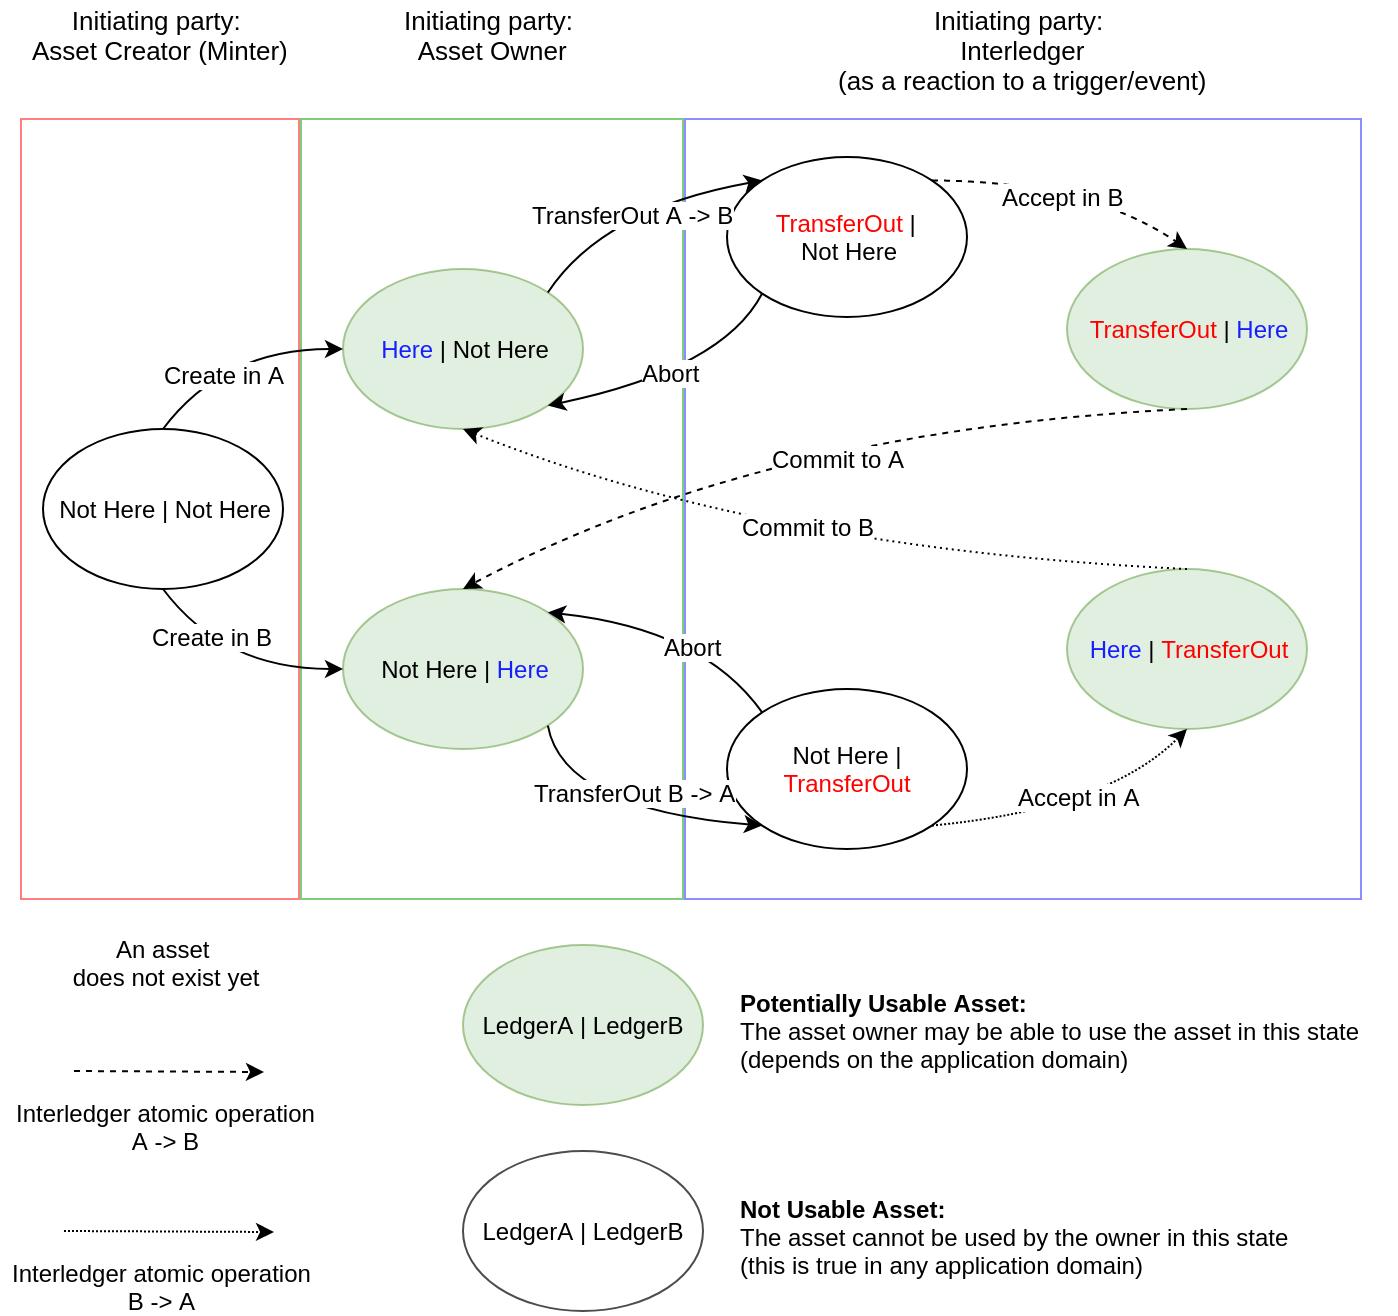

The diagram above was exported from draw.io. Its source (the exported page's mxGraphModel, read from the mxfile embedded in the PNG):
<mxGraphModel dx="774" dy="442" grid="1" gridSize="10" guides="1" tooltips="1" connect="1" arrows="1" fold="1" page="1" pageScale="1" pageWidth="827" pageHeight="1169" math="0" shadow="0">
  <root>
    <mxCell id="0" />
    <mxCell id="1" parent="0" />
    <mxCell id="2" value="" style="rounded=0;whiteSpace=wrap;html=1;opacity=50;strokeColor=#171FFF;fillColor=none;" vertex="1" parent="1">
      <mxGeometry x="361" y="124" width="338" height="390" as="geometry" />
    </mxCell>
    <mxCell id="3" value="" style="rounded=0;whiteSpace=wrap;html=1;opacity=50;strokeColor=#009900;fillColor=none;" vertex="1" parent="1">
      <mxGeometry x="169" y="124" width="191" height="390" as="geometry" />
    </mxCell>
    <mxCell id="4" value="" style="rounded=0;whiteSpace=wrap;html=1;opacity=50;strokeColor=#FF0000;fillColor=none;" vertex="1" parent="1">
      <mxGeometry x="29" y="124" width="139" height="390" as="geometry" />
    </mxCell>
    <mxCell id="5" value="&lt;font style=&quot;font-size: 12px&quot;&gt;Not Here | &lt;font style=&quot;font-size: 12px&quot;&gt;Not Here&lt;/font&gt;&lt;/font&gt;" style="ellipse;whiteSpace=wrap;html=1;" vertex="1" parent="1">
      <mxGeometry x="40" y="279" width="120" height="80" as="geometry" />
    </mxCell>
    <mxCell id="6" value="&lt;font style=&quot;font-size: 12px&quot;&gt;&lt;font color=&quot;#171fff&quot;&gt;Here&lt;/font&gt; | &lt;font style=&quot;font-size: 12px&quot;&gt;Not Here&lt;/font&gt;&lt;/font&gt;" style="ellipse;whiteSpace=wrap;html=1;fillColor=#d5e8d4;strokeColor=#82b366;opacity=70;" vertex="1" parent="1">
      <mxGeometry x="190" y="199" width="120" height="80" as="geometry" />
    </mxCell>
    <mxCell id="7" value="&lt;font style=&quot;font-size: 12px&quot;&gt;Not Here | &lt;font style=&quot;font-size: 12px&quot; color=&quot;#171fff&quot;&gt;Here&lt;/font&gt;&lt;/font&gt;" style="ellipse;whiteSpace=wrap;html=1;fillColor=#d5e8d4;strokeColor=#82b366;opacity=70;" vertex="1" parent="1">
      <mxGeometry x="190" y="359" width="120" height="80" as="geometry" />
    </mxCell>
    <mxCell id="8" value="" style="endArrow=classic;html=1;exitX=0.5;exitY=1;exitDx=0;exitDy=0;entryX=0;entryY=0.5;entryDx=0;entryDy=0;curved=1;" edge="1" source="5" target="7" parent="1">
      <mxGeometry width="50" height="50" relative="1" as="geometry">
        <mxPoint x="80" y="439" as="sourcePoint" />
        <mxPoint x="130" y="389" as="targetPoint" />
        <Array as="points">
          <mxPoint x="130" y="399" />
        </Array>
      </mxGeometry>
    </mxCell>
    <mxCell id="9" value="Create in B" style="text;html=1;resizable=0;points=[];align=center;verticalAlign=middle;labelBackgroundColor=#ffffff;" vertex="1" connectable="0" parent="8">
      <mxGeometry x="-0.3827" y="6" relative="1" as="geometry">
        <mxPoint as="offset" />
      </mxGeometry>
    </mxCell>
    <mxCell id="10" value="" style="endArrow=classic;html=1;exitX=0.5;exitY=0;exitDx=0;exitDy=0;entryX=0;entryY=0.5;entryDx=0;entryDy=0;curved=1;" edge="1" source="5" target="6" parent="1">
      <mxGeometry width="50" height="50" relative="1" as="geometry">
        <mxPoint x="70" y="239" as="sourcePoint" />
        <mxPoint x="120" y="189" as="targetPoint" />
        <Array as="points">
          <mxPoint x="130" y="239" />
        </Array>
      </mxGeometry>
    </mxCell>
    <mxCell id="11" value="Create in A" style="text;html=1;resizable=0;points=[];align=center;verticalAlign=middle;labelBackgroundColor=#ffffff;" vertex="1" connectable="0" parent="10">
      <mxGeometry x="-0.2632" y="-8" relative="1" as="geometry">
        <mxPoint as="offset" />
      </mxGeometry>
    </mxCell>
    <mxCell id="12" value="&lt;font style=&quot;font-size: 12px&quot;&gt;&lt;font color=&quot;#ff0000&quot;&gt;TransferOut&lt;/font&gt; | &lt;br&gt;&lt;font style=&quot;font-size: 12px&quot;&gt;Not Here&lt;/font&gt;&lt;/font&gt;" style="ellipse;whiteSpace=wrap;html=1;" vertex="1" parent="1">
      <mxGeometry x="382" y="143" width="120" height="80" as="geometry" />
    </mxCell>
    <mxCell id="13" value="" style="endArrow=classic;html=1;exitX=1;exitY=0;exitDx=0;exitDy=0;entryX=0;entryY=0;entryDx=0;entryDy=0;curved=1;" edge="1" source="6" target="12" parent="1">
      <mxGeometry width="50" height="50" relative="1" as="geometry">
        <mxPoint x="260" y="189" as="sourcePoint" />
        <mxPoint x="310" y="139" as="targetPoint" />
        <Array as="points">
          <mxPoint x="320" y="169" />
        </Array>
      </mxGeometry>
    </mxCell>
    <mxCell id="14" value="TransferOut A -&amp;gt; B" style="text;html=1;resizable=0;points=[];align=center;verticalAlign=middle;labelBackgroundColor=#ffffff;" vertex="1" connectable="0" parent="13">
      <mxGeometry x="-0.0147" y="-5" relative="1" as="geometry">
        <mxPoint as="offset" />
      </mxGeometry>
    </mxCell>
    <mxCell id="15" value="" style="endArrow=classic;html=1;exitX=0;exitY=1;exitDx=0;exitDy=0;entryX=1;entryY=1;entryDx=0;entryDy=0;curved=1;" edge="1" source="12" target="6" parent="1">
      <mxGeometry width="50" height="50" relative="1" as="geometry">
        <mxPoint x="330" y="319" as="sourcePoint" />
        <mxPoint x="380" y="269" as="targetPoint" />
        <Array as="points">
          <mxPoint x="380" y="249" />
        </Array>
      </mxGeometry>
    </mxCell>
    <mxCell id="16" value="Abort" style="text;html=1;resizable=0;points=[];align=center;verticalAlign=middle;labelBackgroundColor=#ffffff;" vertex="1" connectable="0" parent="15">
      <mxGeometry x="0.0315" y="-4" relative="1" as="geometry">
        <mxPoint as="offset" />
      </mxGeometry>
    </mxCell>
    <mxCell id="17" value="&lt;font style=&quot;font-size: 12px&quot;&gt;&lt;font color=&quot;#ff0000&quot;&gt;TransferOut&lt;/font&gt; |&lt;font style=&quot;font-size: 12px&quot;&gt;&amp;nbsp;&lt;font color=&quot;#171fff&quot;&gt;Here&lt;/font&gt;&lt;/font&gt;&lt;/font&gt;" style="ellipse;whiteSpace=wrap;html=1;fillColor=#d5e8d4;strokeColor=#82b366;opacity=70;" vertex="1" parent="1">
      <mxGeometry x="552" y="189" width="120" height="80" as="geometry" />
    </mxCell>
    <mxCell id="18" value="" style="endArrow=classic;html=1;exitX=1;exitY=0;exitDx=0;exitDy=0;entryX=0.5;entryY=0;entryDx=0;entryDy=0;curved=1;dashed=1;" edge="1" source="12" target="17" parent="1">
      <mxGeometry width="50" height="50" relative="1" as="geometry">
        <mxPoint x="472" y="359" as="sourcePoint" />
        <mxPoint x="522" y="309" as="targetPoint" />
        <Array as="points">
          <mxPoint x="562" y="155" />
        </Array>
      </mxGeometry>
    </mxCell>
    <mxCell id="19" value="Accept in B" style="text;html=1;resizable=0;points=[];align=center;verticalAlign=middle;labelBackgroundColor=#ffffff;" vertex="1" connectable="0" parent="18">
      <mxGeometry x="-0.0378" y="-8" relative="1" as="geometry">
        <mxPoint as="offset" />
      </mxGeometry>
    </mxCell>
    <mxCell id="20" value="&lt;font style=&quot;font-size: 12px&quot;&gt;Not Here | &lt;font style=&quot;font-size: 12px&quot; color=&quot;#ff0000&quot;&gt;TransferOut&lt;/font&gt;&lt;/font&gt;" style="ellipse;whiteSpace=wrap;html=1;" vertex="1" parent="1">
      <mxGeometry x="382" y="409" width="120" height="80" as="geometry" />
    </mxCell>
    <mxCell id="21" value="" style="endArrow=classic;html=1;exitX=1;exitY=1;exitDx=0;exitDy=0;entryX=0;entryY=1;entryDx=0;entryDy=0;curved=1;" edge="1" source="7" target="20" parent="1">
      <mxGeometry width="50" height="50" relative="1" as="geometry">
        <mxPoint x="270" y="514" as="sourcePoint" />
        <mxPoint x="320" y="464" as="targetPoint" />
        <Array as="points">
          <mxPoint x="300" y="469" />
        </Array>
      </mxGeometry>
    </mxCell>
    <mxCell id="22" value="TransferOut B -&amp;gt; A" style="text;html=1;resizable=0;points=[];align=center;verticalAlign=middle;labelBackgroundColor=#ffffff;" vertex="1" connectable="0" parent="21">
      <mxGeometry x="0.0895" y="11" relative="1" as="geometry">
        <mxPoint as="offset" />
      </mxGeometry>
    </mxCell>
    <mxCell id="23" value="" style="endArrow=classic;html=1;exitX=0;exitY=0;exitDx=0;exitDy=0;entryX=1;entryY=0;entryDx=0;entryDy=0;curved=1;" edge="1" source="20" target="7" parent="1">
      <mxGeometry width="50" height="50" relative="1" as="geometry">
        <mxPoint x="410" y="379" as="sourcePoint" />
        <mxPoint x="460" y="329" as="targetPoint" />
        <Array as="points">
          <mxPoint x="370" y="379" />
        </Array>
      </mxGeometry>
    </mxCell>
    <mxCell id="24" value="Abort" style="text;html=1;resizable=0;points=[];align=center;verticalAlign=middle;labelBackgroundColor=#ffffff;" vertex="1" connectable="0" parent="23">
      <mxGeometry x="-0.1434" y="9" relative="1" as="geometry">
        <mxPoint as="offset" />
      </mxGeometry>
    </mxCell>
    <mxCell id="25" value="&lt;font style=&quot;font-size: 12px&quot;&gt;&lt;font color=&quot;#171fff&quot;&gt;Here&lt;/font&gt; | &lt;font style=&quot;font-size: 12px&quot; color=&quot;#ff0000&quot;&gt;TransferOut&lt;/font&gt;&lt;/font&gt;" style="ellipse;whiteSpace=wrap;html=1;fillColor=#d5e8d4;strokeColor=#82b366;opacity=70;" vertex="1" parent="1">
      <mxGeometry x="552" y="349" width="120" height="80" as="geometry" />
    </mxCell>
    <mxCell id="26" value="" style="endArrow=classic;html=1;exitX=1;exitY=1;exitDx=0;exitDy=0;entryX=0.5;entryY=1;entryDx=0;entryDy=0;curved=1;dashed=1;dashPattern=1 1;" edge="1" source="20" target="25" parent="1">
      <mxGeometry width="50" height="50" relative="1" as="geometry">
        <mxPoint x="542" y="489" as="sourcePoint" />
        <mxPoint x="592" y="439" as="targetPoint" />
        <Array as="points">
          <mxPoint x="572" y="469" />
        </Array>
      </mxGeometry>
    </mxCell>
    <mxCell id="27" value="Accept in A" style="text;html=1;resizable=0;points=[];align=center;verticalAlign=middle;labelBackgroundColor=#ffffff;" vertex="1" connectable="0" parent="26">
      <mxGeometry x="0.0396" y="8" relative="1" as="geometry">
        <mxPoint as="offset" />
      </mxGeometry>
    </mxCell>
    <mxCell id="28" value="" style="endArrow=classic;html=1;exitX=0.5;exitY=1;exitDx=0;exitDy=0;entryX=0.5;entryY=0;entryDx=0;entryDy=0;curved=1;dashed=1;" edge="1" source="17" target="7" parent="1">
      <mxGeometry width="50" height="50" relative="1" as="geometry">
        <mxPoint x="440" y="329" as="sourcePoint" />
        <mxPoint x="490" y="279" as="targetPoint" />
        <Array as="points">
          <mxPoint x="400" y="279" />
        </Array>
      </mxGeometry>
    </mxCell>
    <mxCell id="29" value="Commit to A" style="text;html=1;resizable=0;points=[];align=center;verticalAlign=middle;labelBackgroundColor=#ffffff;" vertex="1" connectable="0" parent="28">
      <mxGeometry x="-0.0807" y="16" relative="1" as="geometry">
        <mxPoint as="offset" />
      </mxGeometry>
    </mxCell>
    <mxCell id="30" value="" style="endArrow=classic;html=1;exitX=0.5;exitY=0;exitDx=0;exitDy=0;entryX=0.5;entryY=1;entryDx=0;entryDy=0;curved=1;dashed=1;dashPattern=1 2;" edge="1" source="25" target="6" parent="1">
      <mxGeometry width="50" height="50" relative="1" as="geometry">
        <mxPoint x="440" y="379" as="sourcePoint" />
        <mxPoint x="490" y="329" as="targetPoint" />
        <Array as="points">
          <mxPoint x="400" y="339" />
        </Array>
      </mxGeometry>
    </mxCell>
    <mxCell id="31" value="Commit to B" style="text;html=1;resizable=0;points=[];align=center;verticalAlign=middle;labelBackgroundColor=#ffffff;" vertex="1" connectable="0" parent="30">
      <mxGeometry x="0.0159" y="-12" relative="1" as="geometry">
        <mxPoint as="offset" />
      </mxGeometry>
    </mxCell>
    <mxCell id="32" value="&lt;b&gt;Potentially Usable Asset: &lt;/b&gt;&lt;br&gt;The asset owner may be able to use the asset in this state&lt;br&gt;(depends on the application domain)" style="text;html=1;resizable=0;points=[];autosize=1;align=left;verticalAlign=top;spacingTop=-4;fontSize=12;" vertex="1" parent="1">
      <mxGeometry x="387" y="557" width="330" height="40" as="geometry" />
    </mxCell>
    <mxCell id="33" value="&lt;font style=&quot;font-size: 13px&quot;&gt;Initiating party: &lt;br&gt;Interledger&lt;br&gt;(as a reaction to a trigger/event)&lt;br&gt;&lt;/font&gt;" style="text;html=1;resizable=0;points=[];autosize=1;align=center;verticalAlign=top;spacingTop=-4;fontSize=8;" vertex="1" parent="1">
      <mxGeometry x="430" y="65" width="200" height="40" as="geometry" />
    </mxCell>
    <mxCell id="34" value="&lt;span style=&quot;font-size: 13px&quot;&gt;Initiating party: &lt;br&gt;Asset Owner&lt;br&gt;&lt;/span&gt;" style="text;html=1;resizable=0;points=[];autosize=1;align=center;verticalAlign=top;spacingTop=-4;fontSize=8;" vertex="1" parent="1">
      <mxGeometry x="214.5" y="65" width="100" height="30" as="geometry" />
    </mxCell>
    <mxCell id="35" value="&lt;span style=&quot;font-size: 13px&quot;&gt;Initiating party: &lt;br&gt;Asset Creator (Minter)&lt;br&gt;&lt;/span&gt;" style="text;html=1;resizable=0;points=[];autosize=1;align=center;verticalAlign=top;spacingTop=-4;fontSize=8;" vertex="1" parent="1">
      <mxGeometry x="28.5" y="65" width="140" height="30" as="geometry" />
    </mxCell>
    <mxCell id="36" value="An asset&lt;br&gt;&amp;nbsp;does not exist yet" style="text;html=1;resizable=0;points=[];autosize=1;align=center;verticalAlign=top;spacingTop=-4;" vertex="1" parent="1">
      <mxGeometry x="45" y="530" width="110" height="30" as="geometry" />
    </mxCell>
    <mxCell id="37" value="" style="endArrow=classic;html=1;dashed=1;" edge="1" parent="1">
      <mxGeometry width="50" height="50" relative="1" as="geometry">
        <mxPoint x="55.5" y="600" as="sourcePoint" />
        <mxPoint x="150.5" y="600.5" as="targetPoint" />
      </mxGeometry>
    </mxCell>
    <mxCell id="38" value="&lt;font style=&quot;font-size: 12px&quot;&gt;Interledger atomic operation&lt;br&gt;A -&amp;gt; B&lt;/font&gt;" style="text;html=1;resizable=0;points=[];autosize=1;align=center;verticalAlign=top;spacingTop=-4;fontSize=8;" vertex="1" parent="1">
      <mxGeometry x="21" y="612" width="160" height="30" as="geometry" />
    </mxCell>
    <mxCell id="39" value="" style="endArrow=classic;html=1;dashed=1;dashPattern=1 1;" edge="1" parent="1">
      <mxGeometry width="50" height="50" relative="1" as="geometry">
        <mxPoint x="50.5" y="680" as="sourcePoint" />
        <mxPoint x="155.5" y="680.5" as="targetPoint" />
      </mxGeometry>
    </mxCell>
    <mxCell id="40" value="&lt;font style=&quot;font-size: 12px&quot;&gt;Interledger atomic operation&lt;br&gt;B -&amp;gt; A&lt;/font&gt;" style="text;html=1;resizable=0;points=[];autosize=1;align=center;verticalAlign=top;spacingTop=-4;fontSize=8;" vertex="1" parent="1">
      <mxGeometry x="19.5" y="692" width="160" height="30" as="geometry" />
    </mxCell>
    <mxCell id="41" value="&lt;font style=&quot;font-size: 12px&quot;&gt;LedgerA | LedgerB&lt;/font&gt;" style="ellipse;whiteSpace=wrap;html=1;fillColor=#d5e8d4;strokeColor=#82b366;opacity=70;" vertex="1" parent="1">
      <mxGeometry x="250" y="537" width="120" height="80" as="geometry" />
    </mxCell>
    <mxCell id="42" value="&lt;b&gt;Not Usable Asset: &lt;/b&gt;&lt;br&gt;The asset cannot be used by the owner in this state&lt;br&gt;(this is true in any application domain)" style="text;html=1;resizable=0;points=[];autosize=1;align=left;verticalAlign=top;spacingTop=-4;fontSize=12;" vertex="1" parent="1">
      <mxGeometry x="387" y="660" width="290" height="40" as="geometry" />
    </mxCell>
    <mxCell id="43" value="&lt;font style=&quot;font-size: 12px&quot;&gt;LedgerA | LedgerB&lt;/font&gt;" style="ellipse;whiteSpace=wrap;html=1;opacity=70;" vertex="1" parent="1">
      <mxGeometry x="250" y="640" width="120" height="80" as="geometry" />
    </mxCell>
  </root>
</mxGraphModel>